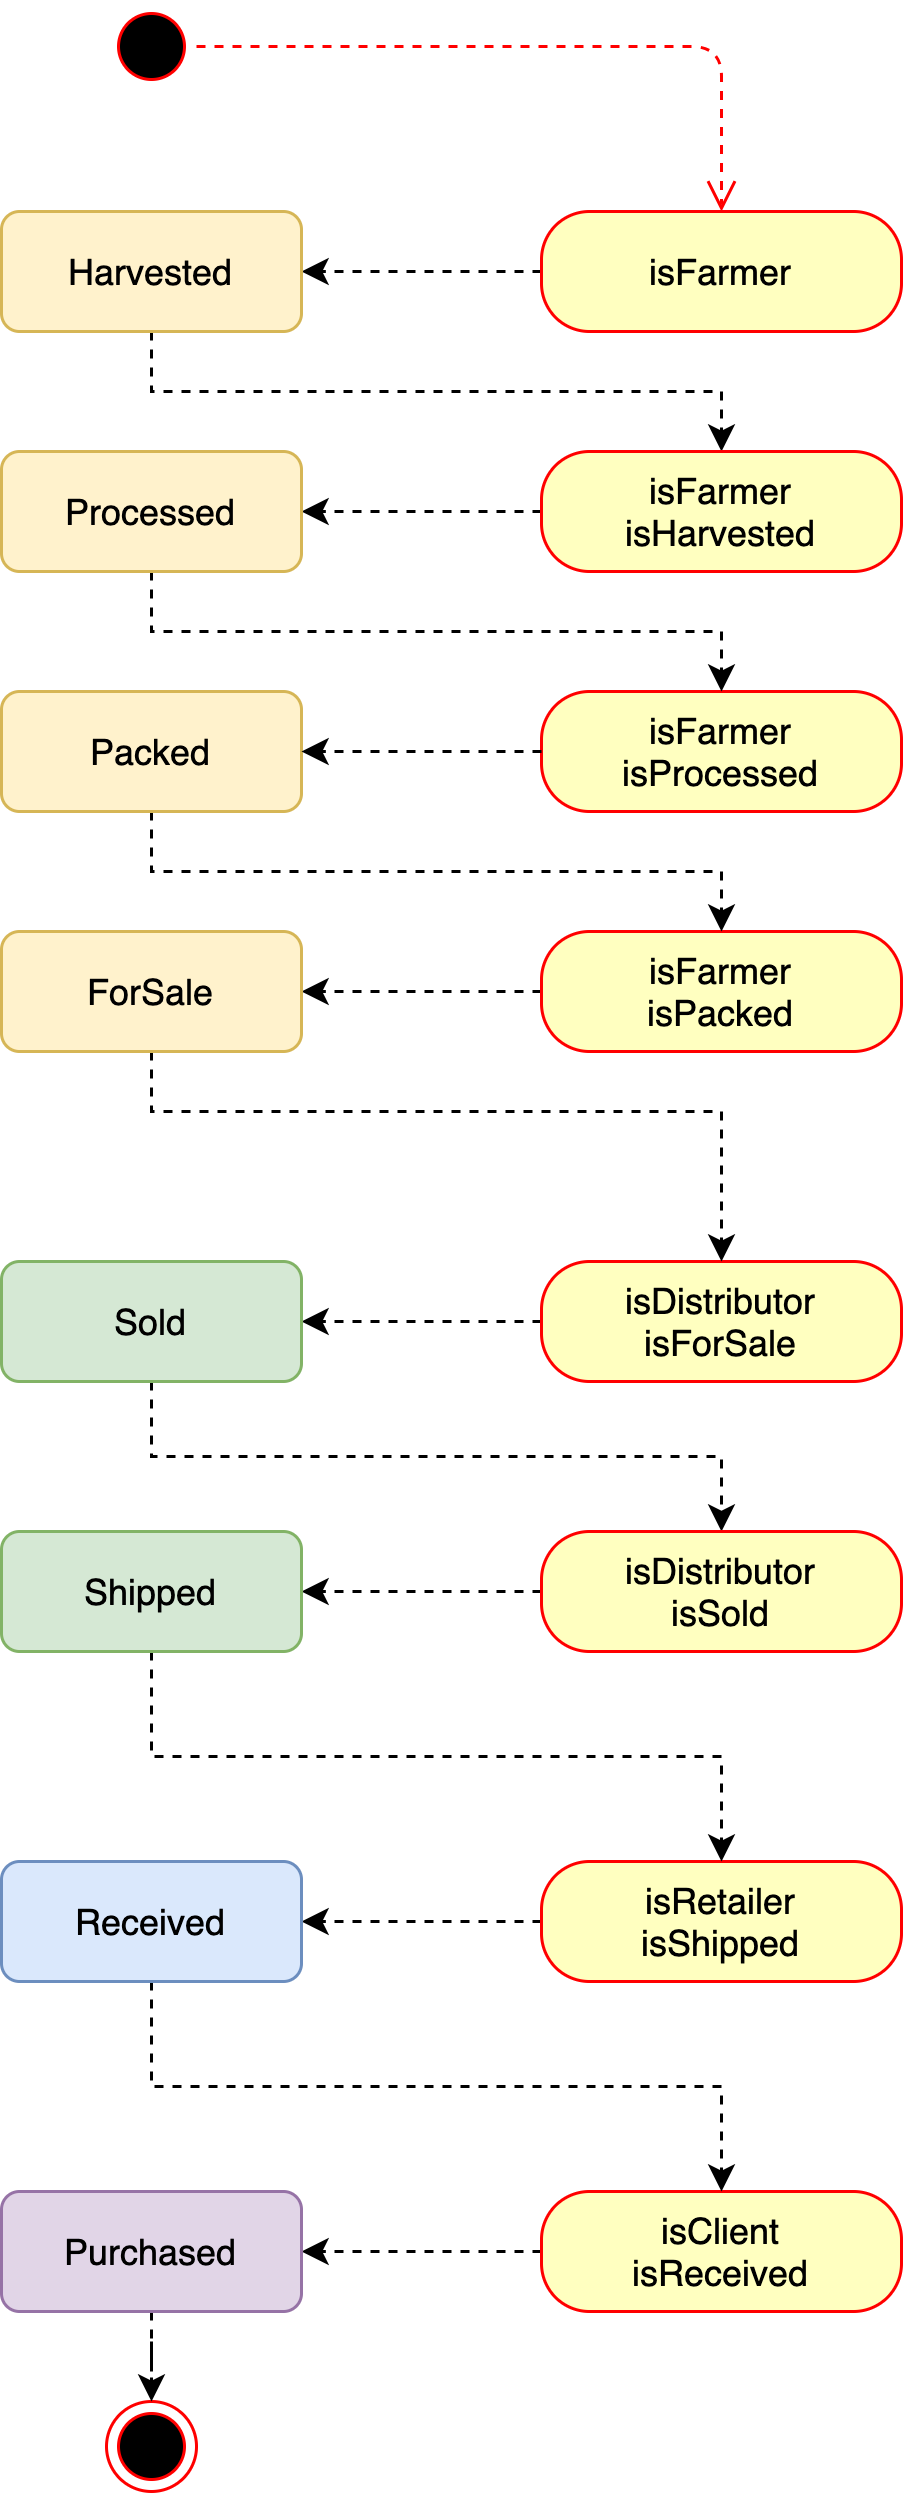

The diagram above was exported from draw.io. Its source (the exported page's mxGraphModel, read from the mxfile embedded in the PNG):
<mxGraphModel dx="946" dy="576" grid="1" gridSize="10" guides="1" tooltips="1" connect="1" arrows="1" fold="1" page="1" pageScale="1" pageWidth="850" pageHeight="1100" math="0" shadow="0">
  <root>
    <mxCell id="0" />
    <mxCell id="1" parent="0" />
    <mxCell id="2" value="" style="ellipse;html=1;shape=startState;fillColor=#000000;strokeColor=#ff0000;fontSize=10;" vertex="1" parent="1">
      <mxGeometry x="75" y="20" width="30" height="30" as="geometry" />
    </mxCell>
    <mxCell id="3" value="" style="edgeStyle=orthogonalEdgeStyle;html=1;verticalAlign=bottom;endArrow=open;endSize=8;strokeColor=#ff0000;dashed=1;fontSize=10;entryX=0.5;entryY=0;entryDx=0;entryDy=0;" edge="1" source="2" target="7" parent="1">
      <mxGeometry relative="1" as="geometry">
        <mxPoint x="190" y="45" as="targetPoint" />
      </mxGeometry>
    </mxCell>
    <mxCell id="4" value="" style="ellipse;html=1;shape=endState;fillColor=#000000;strokeColor=#ff0000;fontSize=10;" vertex="1" parent="1">
      <mxGeometry x="75" y="820" width="30" height="30" as="geometry" />
    </mxCell>
    <mxCell id="5" value="" style="edgeStyle=orthogonalEdgeStyle;rounded=0;orthogonalLoop=1;jettySize=auto;html=1;dashed=1;fontSize=10;exitX=0.5;exitY=1;exitDx=0;exitDy=0;entryX=0.5;entryY=0;entryDx=0;entryDy=0;" edge="1" source="22" target="9" parent="1">
      <mxGeometry relative="1" as="geometry" />
    </mxCell>
    <mxCell id="6" style="edgeStyle=orthogonalEdgeStyle;rounded=0;orthogonalLoop=1;jettySize=auto;html=1;entryX=1;entryY=0.5;entryDx=0;entryDy=0;dashed=1;fontSize=10;" edge="1" source="7" target="22" parent="1">
      <mxGeometry relative="1" as="geometry" />
    </mxCell>
    <mxCell id="7" value="isFarmer" style="rounded=1;whiteSpace=wrap;html=1;arcSize=40;fontColor=#000000;fillColor=#ffffc0;strokeColor=#ff0000;" vertex="1" parent="1">
      <mxGeometry x="220" y="90" width="120" height="40" as="geometry" />
    </mxCell>
    <mxCell id="8" style="edgeStyle=orthogonalEdgeStyle;rounded=0;orthogonalLoop=1;jettySize=auto;html=1;entryX=1;entryY=0.5;entryDx=0;entryDy=0;dashed=1;fontSize=10;" edge="1" source="9" target="24" parent="1">
      <mxGeometry relative="1" as="geometry" />
    </mxCell>
    <mxCell id="9" value="isFarmer&lt;br&gt;isHarvested" style="rounded=1;whiteSpace=wrap;html=1;arcSize=40;fontColor=#000000;fillColor=#ffffc0;strokeColor=#ff0000;" vertex="1" parent="1">
      <mxGeometry x="220" y="170" width="120" height="40" as="geometry" />
    </mxCell>
    <mxCell id="10" value="isFarmer&lt;br&gt;isProcessed" style="rounded=1;whiteSpace=wrap;html=1;arcSize=40;fontColor=#000000;fillColor=#ffffc0;strokeColor=#ff0000;" vertex="1" parent="1">
      <mxGeometry x="220" y="250" width="120" height="40" as="geometry" />
    </mxCell>
    <mxCell id="11" style="edgeStyle=orthogonalEdgeStyle;rounded=0;orthogonalLoop=1;jettySize=auto;html=1;exitX=0;exitY=0.5;exitDx=0;exitDy=0;dashed=1;fontSize=10;" edge="1" source="12" target="26" parent="1">
      <mxGeometry relative="1" as="geometry" />
    </mxCell>
    <mxCell id="12" value="isFarmer&lt;br&gt;isPacked" style="rounded=1;whiteSpace=wrap;html=1;arcSize=40;fontColor=#000000;fillColor=#ffffc0;strokeColor=#ff0000;" vertex="1" parent="1">
      <mxGeometry x="220" y="330" width="120" height="40" as="geometry" />
    </mxCell>
    <mxCell id="13" value="" style="edgeStyle=orthogonalEdgeStyle;rounded=0;orthogonalLoop=1;jettySize=auto;html=1;dashed=1;fontSize=10;exitX=0.5;exitY=1;exitDx=0;exitDy=0;" edge="1" source="27" target="17" parent="1">
      <mxGeometry relative="1" as="geometry" />
    </mxCell>
    <mxCell id="14" style="edgeStyle=orthogonalEdgeStyle;rounded=0;orthogonalLoop=1;jettySize=auto;html=1;entryX=1;entryY=0.5;entryDx=0;entryDy=0;dashed=1;fontSize=10;" edge="1" source="15" target="27" parent="1">
      <mxGeometry relative="1" as="geometry" />
    </mxCell>
    <mxCell id="15" value="isDistributor&lt;br&gt;isForSale" style="rounded=1;whiteSpace=wrap;html=1;arcSize=40;fontColor=#000000;fillColor=#ffffc0;strokeColor=#ff0000;" vertex="1" parent="1">
      <mxGeometry x="220" y="440" width="120" height="40" as="geometry" />
    </mxCell>
    <mxCell id="16" style="edgeStyle=orthogonalEdgeStyle;rounded=0;orthogonalLoop=1;jettySize=auto;html=1;entryX=1;entryY=0.5;entryDx=0;entryDy=0;dashed=1;fontSize=10;" edge="1" source="17" target="29" parent="1">
      <mxGeometry relative="1" as="geometry" />
    </mxCell>
    <mxCell id="17" value="isDistributor&lt;br&gt;isSold" style="rounded=1;whiteSpace=wrap;html=1;arcSize=40;fontColor=#000000;fillColor=#ffffc0;strokeColor=#ff0000;" vertex="1" parent="1">
      <mxGeometry x="220" y="530" width="120" height="40" as="geometry" />
    </mxCell>
    <mxCell id="18" style="edgeStyle=orthogonalEdgeStyle;rounded=0;orthogonalLoop=1;jettySize=auto;html=1;entryX=1;entryY=0.5;entryDx=0;entryDy=0;dashed=1;fontSize=10;" edge="1" source="19" target="31" parent="1">
      <mxGeometry relative="1" as="geometry" />
    </mxCell>
    <mxCell id="19" value="isRetailer&lt;br&gt;isShipped" style="rounded=1;whiteSpace=wrap;html=1;arcSize=40;fontColor=#000000;fillColor=#ffffc0;strokeColor=#ff0000;" vertex="1" parent="1">
      <mxGeometry x="220" y="640" width="120" height="40" as="geometry" />
    </mxCell>
    <mxCell id="20" style="edgeStyle=orthogonalEdgeStyle;rounded=0;orthogonalLoop=1;jettySize=auto;html=1;entryX=1;entryY=0.5;entryDx=0;entryDy=0;dashed=1;fontSize=10;" edge="1" source="21" target="33" parent="1">
      <mxGeometry relative="1" as="geometry" />
    </mxCell>
    <mxCell id="21" value="isClient&lt;br&gt;isReceived" style="rounded=1;whiteSpace=wrap;html=1;arcSize=40;fontColor=#000000;fillColor=#ffffc0;strokeColor=#ff0000;" vertex="1" parent="1">
      <mxGeometry x="220" y="750" width="120" height="40" as="geometry" />
    </mxCell>
    <mxCell id="22" value="&lt;span style=&quot;font-size: 12px&quot;&gt;Harvested&lt;/span&gt;" style="shape=rect;rounded=1;html=1;whiteSpace=wrap;align=center;fillColor=#fff2cc;fontSize=10;strokeColor=#d6b656;" vertex="1" parent="1">
      <mxGeometry x="40" y="90" width="100" height="40" as="geometry" />
    </mxCell>
    <mxCell id="23" style="edgeStyle=orthogonalEdgeStyle;rounded=0;orthogonalLoop=1;jettySize=auto;html=1;entryX=0.5;entryY=0;entryDx=0;entryDy=0;dashed=1;fontSize=10;exitX=0.5;exitY=1;exitDx=0;exitDy=0;" edge="1" source="24" target="10" parent="1">
      <mxGeometry relative="1" as="geometry" />
    </mxCell>
    <mxCell id="24" value="&lt;span style=&quot;font-size: 12px&quot;&gt;Processed&lt;/span&gt;" style="shape=rect;rounded=1;html=1;whiteSpace=wrap;align=center;fillColor=#fff2cc;fontSize=10;strokeColor=#d6b656;" vertex="1" parent="1">
      <mxGeometry x="40" y="170" width="100" height="40" as="geometry" />
    </mxCell>
    <mxCell id="25" style="edgeStyle=orthogonalEdgeStyle;rounded=0;orthogonalLoop=1;jettySize=auto;html=1;dashed=1;fontSize=10;exitX=0.5;exitY=1;exitDx=0;exitDy=0;entryX=0.5;entryY=0;entryDx=0;entryDy=0;" edge="1" source="26" target="15" parent="1">
      <mxGeometry relative="1" as="geometry">
        <mxPoint x="370" y="390" as="targetPoint" />
        <Array as="points">
          <mxPoint x="90" y="390" />
          <mxPoint x="280" y="390" />
        </Array>
      </mxGeometry>
    </mxCell>
    <mxCell id="26" value="&lt;span style=&quot;font-size: 12px&quot;&gt;ForSale&lt;/span&gt;" style="shape=rect;rounded=1;html=1;whiteSpace=wrap;align=center;fillColor=#fff2cc;fontSize=10;strokeColor=#d6b656;" vertex="1" parent="1">
      <mxGeometry x="40" y="330" width="100" height="40" as="geometry" />
    </mxCell>
    <mxCell id="27" value="&lt;span style=&quot;font-size: 12px&quot;&gt;Sold&lt;/span&gt;" style="shape=rect;rounded=1;html=1;whiteSpace=wrap;align=center;fillColor=#d5e8d4;fontSize=10;strokeColor=#82b366;" vertex="1" parent="1">
      <mxGeometry x="40" y="440" width="100" height="40" as="geometry" />
    </mxCell>
    <mxCell id="28" style="edgeStyle=orthogonalEdgeStyle;rounded=0;orthogonalLoop=1;jettySize=auto;html=1;exitX=0.5;exitY=1;exitDx=0;exitDy=0;entryX=0.5;entryY=0;entryDx=0;entryDy=0;dashed=1;fontSize=10;" edge="1" source="29" target="19" parent="1">
      <mxGeometry relative="1" as="geometry" />
    </mxCell>
    <mxCell id="29" value="&lt;span style=&quot;font-size: 12px&quot;&gt;Shipped&lt;/span&gt;" style="shape=rect;rounded=1;html=1;whiteSpace=wrap;align=center;fillColor=#d5e8d4;fontSize=10;strokeColor=#82b366;" vertex="1" parent="1">
      <mxGeometry x="40" y="530" width="100" height="40" as="geometry" />
    </mxCell>
    <mxCell id="30" style="edgeStyle=orthogonalEdgeStyle;rounded=0;orthogonalLoop=1;jettySize=auto;html=1;dashed=1;fontSize=10;exitX=0.5;exitY=1;exitDx=0;exitDy=0;" edge="1" source="31" target="21" parent="1">
      <mxGeometry relative="1" as="geometry" />
    </mxCell>
    <mxCell id="31" value="&lt;span style=&quot;font-size: 12px&quot;&gt;Received&lt;/span&gt;" style="shape=rect;rounded=1;html=1;whiteSpace=wrap;align=center;fillColor=#dae8fc;fontSize=10;strokeColor=#6c8ebf;" vertex="1" parent="1">
      <mxGeometry x="40" y="640" width="100" height="40" as="geometry" />
    </mxCell>
    <mxCell id="32" style="edgeStyle=orthogonalEdgeStyle;rounded=0;orthogonalLoop=1;jettySize=auto;html=1;dashed=1;fontSize=10;" edge="1" source="33" target="4" parent="1">
      <mxGeometry relative="1" as="geometry" />
    </mxCell>
    <mxCell id="33" value="&lt;span style=&quot;font-size: 12px&quot;&gt;Purchased&lt;/span&gt;" style="shape=rect;rounded=1;html=1;whiteSpace=wrap;align=center;fillColor=#e1d5e7;fontSize=10;strokeColor=#9673a6;" vertex="1" parent="1">
      <mxGeometry x="40" y="750" width="100" height="40" as="geometry" />
    </mxCell>
    <mxCell id="34" style="edgeStyle=orthogonalEdgeStyle;rounded=0;orthogonalLoop=1;jettySize=auto;html=1;exitX=0.5;exitY=1;exitDx=0;exitDy=0;entryX=0.5;entryY=0;entryDx=0;entryDy=0;dashed=1;fontSize=10;" edge="1" source="35" target="12" parent="1">
      <mxGeometry relative="1" as="geometry" />
    </mxCell>
    <mxCell id="35" value="&lt;span style=&quot;font-size: 12px&quot;&gt;Packed&lt;/span&gt;" style="shape=rect;rounded=1;html=1;whiteSpace=wrap;align=center;fillColor=#fff2cc;fontSize=10;strokeColor=#d6b656;" vertex="1" parent="1">
      <mxGeometry x="40" y="250" width="100" height="40" as="geometry" />
    </mxCell>
    <mxCell id="36" value="" style="edgeStyle=orthogonalEdgeStyle;rounded=0;orthogonalLoop=1;jettySize=auto;html=1;dashed=1;fontSize=10;" edge="1" source="10" target="35" parent="1">
      <mxGeometry relative="1" as="geometry">
        <mxPoint x="350" y="260" as="sourcePoint" />
        <mxPoint x="90" y="340" as="targetPoint" />
      </mxGeometry>
    </mxCell>
  </root>
</mxGraphModel>